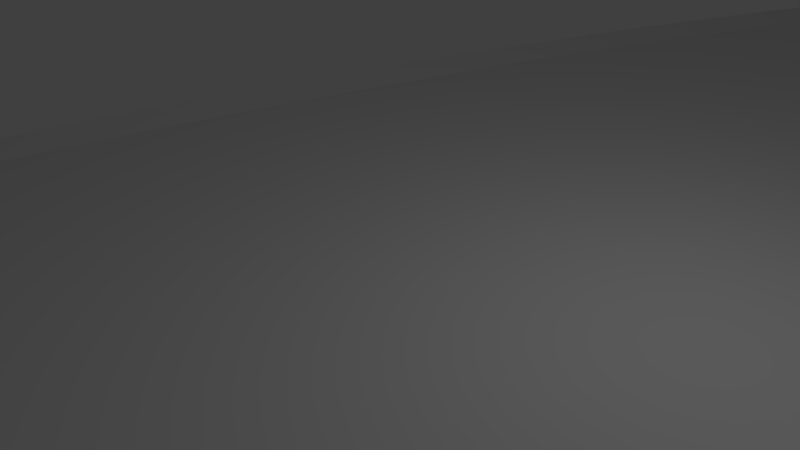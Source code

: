 # Source: 90DTrackStripped.blend  (saved by Blender 2.77.0; exported with 4.5.12 LTS)
import bpy
from mathutils import Matrix  # noqa: F401  (used for matrix-valued properties, if any)

bpy.ops.wm.read_factory_settings(use_empty=True)
scene = bpy.context.scene
scene.name = 'Scene'

# ---- collections
col_collection_1 = bpy.data.collections.new('Collection 1'); scene.collection.children.link(col_collection_1)

# ---- materials (node trees are filled in below, after node groups)
mat_material = bpy.data.materials.new('Material')
mat_material.alpha_threshold = 0.0
mat_material.use_transparent_shadow = False
mat_material.roughness = 0.5
mat_material.line_color = (0.0, 0.0, 0.0, 1.0)

# ---- material node trees

# ---- world
world_world = bpy.data.worlds.new('World'); scene.world = world_world
world_world.color = (0.05088, 0.05088, 0.05088)
world_world.use_sun_shadow = False
world_world.sun_shadow_jitter_overblur = 0.0
world_world.cycles.sampling_method = 'MANUAL'

# ---- cameras
cam_camera = bpy.data.cameras.new('Camera')
cam_camera.clip_end = 100.0
cam_camera.lens = 35.0
cam_camera.sensor_width = 32.0
cam_camera.sensor_height = 18.0
cam_camera.ortho_scale = 7.314
cam_camera.dof.focus_distance = 0.0
cam_camera.dof.aperture_fstop = 128.0

# ---- lights
light_lamp = bpy.data.lights.new('Lamp', 'POINT')
light_lamp.transmission_factor = 0.0
light_lamp.cutoff_distance = 30.0
light_lamp.energy = 100.0
light_lamp.shadow_buffer_clip_start = 1.001
light_lamp.shadow_soft_size = 0.1
light_lamp.shadow_maximum_resolution = 0.006
light_lamp.use_absolute_resolution = True

# ---- meshes
me_cube = bpy.data.meshes.new('Cube')
me_cube.from_pydata([(7.5, -0.01667, 15.0), (7.5, 0.01667, 15.0), (8.14, -0.01667, 15.0), (8.14, 0.07367, 15.0), (-7.5, -0.01667, 15.0), (-7.5, 0.01667, 15.0), (0.0, -0.01667, 15.0), (0.0, 0.01667, 15.0), (-8.14, -0.01667, 15.0), (-8.14, 0.07367, 15.0), (7.575, -0.01667, 11.82), (7.575, 0.01667, 11.82), (8.214, -0.01667, 11.85), (8.214, 0.07367, 11.85), (-7.408, -0.01667, 11.11), (-7.408, 0.01667, 11.11), (0.08326, -0.01667, 11.47), (0.08326, 0.01667, 11.47), (-8.047, -0.01667, 11.08), (-8.047, 0.07367, 11.08), (7.8, -0.01667, 8.648), (7.8, 0.01667, 8.648), (8.436, -0.01667, 8.708), (8.436, 0.07367, 8.708), (-7.134, -0.01667, 7.236), (-7.134, 0.01667, 7.236), (0.3329, -0.01667, 7.942), (0.3329, 0.01667, 7.942), (-7.771, -0.01667, 7.176), (-7.771, 0.07367, 7.176), (8.173, -0.01667, 5.489), (8.173, 0.01667, 5.489), (8.807, -0.01667, 5.579), (8.807, 0.07367, 5.579), (-6.677, -0.01667, 3.376), (-6.677, 0.01667, 3.376), (0.7482, -0.01667, 4.432), (0.7482, 0.01667, 4.432), (-7.31, -0.01667, 3.286), (-7.31, 0.07367, 3.286), (8.696, -0.01667, 2.352), (8.696, 0.01667, 2.352), (9.324, -0.01667, 2.472), (9.324, 0.07367, 2.472), (-6.039, -0.01667, -0.459), (-6.039, 0.01667, -0.459), (1.328, -0.01667, 0.9464), (1.328, 0.01667, 0.9464), (-6.667, -0.01667, -0.5788), (-6.667, 0.07367, -0.5788), (9.365, -0.01667, -0.7576), (9.365, 0.01667, -0.7576), (9.987, -0.01667, -0.6082), (9.987, 0.07367, -0.6082), (-5.221, -0.01667, -4.259), (-5.221, 0.01667, -4.259), (2.072, -0.01667, -2.508), (2.072, 0.01667, -2.508), (-5.843, -0.01667, -4.409), (-5.843, 0.07367, -4.409), (10.18, -0.01667, -3.832), (10.18, 0.01667, -3.832), (10.79, -0.01667, -3.653), (10.79, 0.07367, -3.653), (-4.224, -0.01667, -8.017), (-4.224, 0.01667, -8.017), (2.978, -0.01667, -5.924), (2.978, 0.01667, -5.924), (-4.838, -0.01667, -8.195), (-4.838, 0.07367, -8.195), (11.14, -0.01667, -6.864), (11.14, 0.01667, -6.864), (11.74, -0.01667, -6.657), (11.74, 0.07367, -6.657), (-3.052, -0.01667, -11.72), (-3.052, 0.01667, -11.72), (4.044, -0.01667, -9.294), (4.044, 0.01667, -9.294), (-3.657, -0.01667, -11.93), (-3.657, 0.07367, -11.93), (12.24, -0.01667, -9.848), (12.24, 0.01667, -9.848), (12.83, -0.01667, -9.613), (12.83, 0.07367, -9.613), (-1.707, -0.01667, -15.37), (-1.707, 0.01667, -15.37), (5.267, -0.01667, -12.61), (5.267, 0.01667, -12.61), (-2.301, -0.01667, -15.61), (-2.301, 0.07367, -15.61), (13.48, -0.01667, -12.78), (13.48, 0.01667, -12.78), (14.06, -0.01667, -12.51), (14.06, 0.07367, -12.51), (-0.1908, -0.01667, -18.95), (-0.1908, 0.01667, -18.95), (6.645, -0.01667, -15.86), (6.645, 0.01667, -15.86), (-0.7738, -0.01667, -19.21), (-0.7738, 0.07367, -19.21), (14.86, -0.01667, -15.64), (14.86, 0.01667, -15.64), (15.43, -0.01667, -15.35), (15.43, 0.07367, -15.35), (1.492, -0.01667, -22.45), (1.492, 0.01667, -22.45), (8.175, -0.01667, -19.05), (8.175, 0.01667, -19.05), (0.922, -0.01667, -22.74), (0.922, 0.07367, -22.74), (16.37, -0.01667, -18.44), (16.37, 0.01667, -18.44), (16.92, -0.01667, -18.13), (16.92, 0.07367, -18.13), (3.338, -0.01667, -25.88), (3.338, 0.01667, -25.88), (9.853, -0.01667, -22.16), (9.853, 0.01667, -22.16), (2.782, -0.01667, -26.19), (2.782, 0.07367, -26.19), (18.01, -0.01667, -21.17), (18.01, 0.01667, -21.17), (18.55, -0.01667, -20.83), (18.55, 0.07367, -20.83), (5.343, -0.01667, -29.21), (5.343, 0.01667, -29.21), (11.68, -0.01667, -25.19), (11.68, 0.01667, -25.19), (4.803, -0.01667, -29.55), (4.803, 0.07367, -29.55), (19.77, -0.01667, -23.81), (19.77, 0.01667, -23.81), (20.3, -0.01667, -23.45), (20.3, 0.07367, -23.45), (7.503, -0.01667, -32.44), (7.503, 0.01667, -32.44), (13.64, -0.01667, -28.13), (13.64, 0.01667, -28.13), (6.979, -0.01667, -32.81), (6.979, 0.07367, -32.81), (21.66, -0.01667, -26.37), (21.66, 0.01667, -26.37), (22.17, -0.01667, -25.98), (22.17, 0.07367, -25.98), (9.812, -0.01667, -35.56), (9.812, 0.01667, -35.56), (15.74, -0.01667, -30.97), (15.74, 0.01667, -30.97), (9.307, -0.01667, -35.96), (9.307, 0.07367, -35.96), (23.67, -0.01667, -28.84), (23.67, 0.01667, -28.84), (24.16, -0.01667, -28.42), (24.16, 0.07367, -28.42), (12.27, -0.01667, -38.58), (12.27, 0.01667, -38.58), (17.97, -0.01667, -33.71), (17.97, 0.01667, -33.71), (11.78, -0.01667, -38.99), (11.78, 0.07367, -38.99), (25.79, -0.01667, -31.21), (25.79, 0.01667, -31.21), (26.26, -0.01667, -30.77), (26.26, 0.07367, -30.77), (14.86, -0.01667, -41.48), (14.86, 0.01667, -41.48), (20.33, -0.01667, -36.34), (20.33, 0.01667, -36.34), (14.39, -0.01667, -41.91), (14.39, 0.07367, -41.91), (28.03, -0.01667, -33.47), (28.03, 0.01667, -33.47), (28.47, -0.01667, -33.01), (28.47, 0.07367, -33.01), (17.59, -0.01667, -44.25), (17.59, 0.01667, -44.25), (22.81, -0.01667, -38.86), (22.81, 0.01667, -38.86), (17.14, -0.01667, -44.7), (17.14, 0.07367, -44.7), (30.36, -0.01667, -35.63), (30.36, 0.01667, -35.63), (30.78, -0.01667, -35.15), (30.78, 0.07367, -35.15), (20.44, -0.01667, -46.88), (20.44, 0.01667, -46.88), (25.4, -0.01667, -41.26), (25.4, 0.01667, -41.26), (20.02, -0.01667, -47.36), (20.02, 0.07367, -47.36), (32.8, -0.01667, -37.68), (32.8, 0.01667, -37.68), (33.2, -0.01667, -37.18), (33.2, 0.07367, -37.18), (23.42, -0.01667, -49.39), (23.42, 0.01667, -49.39), (28.11, -0.01667, -43.53), (28.11, 0.01667, -43.53), (23.02, -0.01667, -49.88), (23.02, 0.07367, -49.88), (35.32, -0.01667, -39.61), (35.32, 0.01667, -39.61), (35.7, -0.01667, -39.09), (35.7, 0.07367, -39.09), (26.51, -0.01667, -51.74), (26.51, 0.01667, -51.74), (30.92, -0.01667, -45.68), (30.92, 0.01667, -45.68), (26.13, -0.01667, -52.26), (26.13, 0.07367, -52.26), (37.94, -0.01667, -41.42), (37.94, 0.01667, -41.42), (38.29, -0.01667, -40.88), (38.29, 0.07367, -40.88), (29.71, -0.01667, -53.95), (29.71, 0.01667, -53.95), (33.82, -0.01667, -47.69), (33.82, 0.01667, -47.69), (29.35, -0.01667, -54.49), (29.35, 0.07367, -54.49), (40.64, -0.01667, -43.1), (40.64, 0.01667, -43.1), (40.97, -0.01667, -42.55), (40.97, 0.07367, -42.55), (33.0, -0.01667, -56.01), (33.0, 0.01667, -56.01), (36.82, -0.01667, -49.56), (36.82, 0.01667, -49.56), (32.68, -0.01667, -56.56), (32.68, 0.07367, -56.56), (43.41, -0.01667, -44.65), (43.41, 0.01667, -44.65), (43.71, -0.01667, -44.09), (43.71, 0.07367, -44.09), (36.4, -0.01667, -57.91), (36.4, 0.01667, -57.91), (39.91, -0.01667, -51.28), (39.91, 0.01667, -51.28), (36.1, -0.01667, -58.48), (36.1, 0.07367, -58.48), (46.26, -0.01667, -46.08), (46.26, 0.01667, -46.08), (46.53, -0.01667, -45.5), (46.53, 0.07367, -45.5), (39.87, -0.01667, -59.65), (39.87, 0.01667, -59.65), (43.07, -0.01667, -52.86), (43.07, 0.01667, -52.86), (39.6, -0.01667, -60.23), (39.6, 0.07367, -60.23), (49.17, -0.01667, -47.36), (49.17, 0.01667, -47.36), (49.41, -0.01667, -46.77), (49.41, 0.07367, -46.77), (43.43, -0.01667, -61.22), (43.43, 0.01667, -61.22), (46.3, -0.01667, -54.29), (46.3, 0.01667, -54.29), (43.18, -0.01667, -61.81), (43.18, 0.07367, -61.81), (52.14, -0.01667, -48.51), (52.14, 0.01667, -48.51), (52.35, -0.01667, -47.91), (52.35, 0.07367, -47.91), (47.05, -0.01667, -62.62), (47.05, 0.01667, -62.62), (49.59, -0.01667, -55.57), (49.59, 0.01667, -55.57), (46.84, -0.01667, -63.22), (46.84, 0.07367, -63.22), (55.15, -0.01667, -49.52), (55.15, 0.01667, -49.52), (55.34, -0.01667, -48.9), (55.34, 0.07367, -48.9), (50.74, -0.01667, -63.85), (50.74, 0.01667, -63.85), (52.95, -0.01667, -56.68), (52.95, 0.01667, -56.68), (50.55, -0.01667, -64.46), (50.55, 0.07367, -64.46), (58.21, -0.01667, -50.38), (58.21, 0.01667, -50.38), (58.37, -0.01667, -49.76), (58.37, 0.07367, -49.76), (54.48, -0.01667, -64.91), (54.48, 0.01667, -64.91), (56.35, -0.01667, -57.64), (56.35, 0.01667, -57.64), (54.32, -0.01667, -65.53), (54.32, 0.07367, -65.53), (61.31, -0.01667, -51.1), (61.31, 0.01667, -51.1), (61.44, -0.01667, -50.47), (61.44, 0.07367, -50.47), (58.27, -0.01667, -65.79), (58.27, 0.01667, -65.79), (59.79, -0.01667, -58.44), (59.79, 0.01667, -58.44), (58.14, -0.01667, -66.41), (58.14, 0.07367, -66.41), (64.44, -0.01667, -51.67), (64.44, 0.01667, -51.67), (64.54, -0.01667, -51.04), (64.54, 0.07367, -51.04), (62.09, -0.01667, -66.48), (62.09, 0.01667, -66.48), (63.27, -0.01667, -59.08), (63.27, 0.01667, -59.08), (61.99, -0.01667, -67.12), (61.99, 0.07367, -67.12), (67.59, -0.01667, -52.09), (67.59, 0.01667, -52.09), (67.66, -0.01667, -51.46), (67.66, 0.07367, -51.46), (65.95, -0.01667, -67.0), (65.95, 0.01667, -67.0), (66.77, -0.01667, -59.55), (66.77, 0.01667, -59.55), (65.88, -0.01667, -67.64), (65.88, 0.07367, -67.64), (70.76, -0.01667, -52.37), (70.76, 0.01667, -52.37), (70.8, -0.01667, -51.73), (70.8, 0.07367, -51.73), (69.82, -0.01667, -67.34), (69.82, 0.01667, -67.34), (70.29, -0.01667, -59.85), (70.29, 0.01667, -59.85), (69.78, -0.01667, -67.98), (69.78, 0.07367, -67.98), (73.94, -0.01667, -52.49), (73.94, 0.01667, -52.49), (73.95, -0.01667, -51.85), (73.95, 0.07367, -51.85), (73.7, -0.01667, -67.49), (73.7, 0.01667, -67.49), (73.82, -0.01667, -59.99), (73.82, 0.01667, -59.99), (73.69, -0.01667, -68.13), (73.69, 0.07367, -68.13), (77.12, -0.01667, -52.47), (77.12, 0.01667, -52.47), (77.1, -0.01667, -51.83), (77.1, 0.07367, -51.83), (77.59, -0.01667, -67.46), (77.59, 0.01667, -67.46), (77.36, -0.01667, -59.96), (77.36, 0.01667, -59.96), (77.61, -0.01667, -68.1), (77.61, 0.07367, -68.1), (80.3, -0.01667, -52.29), (80.3, 0.01667, -52.29), (80.25, -0.01667, -51.65), (80.25, 0.07367, -51.65), (81.47, -0.01667, -67.25), (81.47, 0.01667, -67.25), (80.88, -0.01667, -59.77), (80.88, 0.01667, -59.77), (81.52, -0.01667, -67.88), (81.52, 0.07367, -67.88)], [], [(1, 0, 2, 3), (0, 1, 7, 6), (5, 9, 8, 4), (4, 6, 7, 5), (2, 0, 10, 12), (9, 5, 15, 19), (7, 1, 11, 17), (5, 7, 17, 15), (1, 3, 13, 11), (8, 9, 19, 18), (3, 2, 12, 13), (4, 8, 18, 14), (0, 6, 16, 10), (6, 4, 14, 16), (19, 15, 25, 29), (15, 17, 27, 25), (12, 10, 20, 22), (10, 16, 26, 20), (18, 19, 29, 28), (11, 13, 23, 21), (17, 11, 21, 27), (14, 18, 28, 24), (16, 14, 24, 26), (13, 12, 22, 23), (25, 27, 37, 35), (22, 20, 30, 32), (20, 26, 36, 30), (28, 29, 39, 38), (21, 23, 33, 31), (27, 21, 31, 37), (24, 28, 38, 34), (26, 24, 34, 36), (23, 22, 32, 33), (29, 25, 35, 39), (32, 30, 40, 42), (30, 36, 46, 40), (38, 39, 49, 48), (31, 33, 43, 41), (37, 31, 41, 47), (34, 38, 48, 44), (36, 34, 44, 46), (33, 32, 42, 43), (39, 35, 45, 49), (35, 37, 47, 45), (40, 46, 56, 50), (48, 49, 59, 58), (41, 43, 53, 51), (47, 41, 51, 57), (44, 48, 58, 54), (46, 44, 54, 56), (43, 42, 52, 53), (49, 45, 55, 59), (45, 47, 57, 55), (42, 40, 50, 52), (51, 53, 63, 61), (57, 51, 61, 67), (54, 58, 68, 64), (56, 54, 64, 66), (53, 52, 62, 63), (59, 55, 65, 69), (55, 57, 67, 65), (52, 50, 60, 62), (50, 56, 66, 60), (58, 59, 69, 68), (67, 61, 71, 77), (64, 68, 78, 74), (66, 64, 74, 76), (63, 62, 72, 73), (69, 65, 75, 79), (65, 67, 77, 75), (62, 60, 70, 72), (60, 66, 76, 70), (68, 69, 79, 78), (61, 63, 73, 71), (74, 78, 88, 84), (76, 74, 84, 86), (73, 72, 82, 83), (79, 75, 85, 89), (75, 77, 87, 85), (72, 70, 80, 82), (70, 76, 86, 80), (78, 79, 89, 88), (71, 73, 83, 81), (77, 71, 81, 87), (86, 84, 94, 96), (83, 82, 92, 93), (89, 85, 95, 99), (85, 87, 97, 95), (82, 80, 90, 92), (80, 86, 96, 90), (88, 89, 99, 98), (81, 83, 93, 91), (87, 81, 91, 97), (84, 88, 98, 94), (93, 92, 102, 103), (99, 95, 105, 109), (95, 97, 107, 105), (92, 90, 100, 102), (90, 96, 106, 100), (98, 99, 109, 108), (91, 93, 103, 101), (97, 91, 101, 107), (94, 98, 108, 104), (96, 94, 104, 106), (105, 107, 117, 115), (102, 100, 110, 112), (100, 106, 116, 110), (108, 109, 119, 118), (101, 103, 113, 111), (107, 101, 111, 117), (104, 108, 118, 114), (106, 104, 114, 116), (103, 102, 112, 113), (109, 105, 115, 119), (112, 110, 120, 122), (110, 116, 126, 120), (118, 119, 129, 128), (111, 113, 123, 121), (117, 111, 121, 127), (114, 118, 128, 124), (116, 114, 124, 126), (113, 112, 122, 123), (119, 115, 125, 129), (115, 117, 127, 125), (120, 126, 136, 130), (128, 129, 139, 138), (121, 123, 133, 131), (127, 121, 131, 137), (124, 128, 138, 134), (126, 124, 134, 136), (123, 122, 132, 133), (129, 125, 135, 139), (125, 127, 137, 135), (122, 120, 130, 132), (138, 139, 149, 148), (131, 133, 143, 141), (137, 131, 141, 147), (134, 138, 148, 144), (136, 134, 144, 146), (133, 132, 142, 143), (139, 135, 145, 149), (135, 137, 147, 145), (132, 130, 140, 142), (130, 136, 146, 140), (141, 143, 153, 151), (147, 141, 151, 157), (144, 148, 158, 154), (146, 144, 154, 156), (143, 142, 152, 153), (149, 145, 155, 159), (145, 147, 157, 155), (142, 140, 150, 152), (140, 146, 156, 150), (148, 149, 159, 158), (157, 151, 161, 167), (154, 158, 168, 164), (156, 154, 164, 166), (153, 152, 162, 163), (159, 155, 165, 169), (155, 157, 167, 165), (152, 150, 160, 162), (150, 156, 166, 160), (158, 159, 169, 168), (151, 153, 163, 161), (166, 164, 174, 176), (163, 162, 172, 173), (169, 165, 175, 179), (165, 167, 177, 175), (162, 160, 170, 172), (160, 166, 176, 170), (168, 169, 179, 178), (161, 163, 173, 171), (167, 161, 171, 177), (164, 168, 178, 174), (173, 172, 182, 183), (179, 175, 185, 189), (175, 177, 187, 185), (172, 170, 180, 182), (170, 176, 186, 180), (178, 179, 189, 188), (171, 173, 183, 181), (177, 171, 181, 187), (174, 178, 188, 184), (176, 174, 184, 186), (189, 185, 195, 199), (185, 187, 197, 195), (182, 180, 190, 192), (180, 186, 196, 190), (188, 189, 199, 198), (181, 183, 193, 191), (187, 181, 191, 197), (184, 188, 198, 194), (186, 184, 194, 196), (183, 182, 192, 193), (195, 197, 207, 205), (192, 190, 200, 202), (190, 196, 206, 200), (198, 199, 209, 208), (191, 193, 203, 201), (197, 191, 201, 207), (194, 198, 208, 204), (196, 194, 204, 206), (193, 192, 202, 203), (199, 195, 205, 209), (202, 200, 210, 212), (200, 206, 216, 210), (208, 209, 219, 218), (201, 203, 213, 211), (207, 201, 211, 217), (204, 208, 218, 214), (206, 204, 214, 216), (203, 202, 212, 213), (209, 205, 215, 219), (205, 207, 217, 215), (210, 216, 226, 220), (218, 219, 229, 228), (211, 213, 223, 221), (217, 211, 221, 227), (214, 218, 228, 224), (216, 214, 224, 226), (213, 212, 222, 223), (219, 215, 225, 229), (215, 217, 227, 225), (212, 210, 220, 222), (221, 223, 233, 231), (227, 221, 231, 237), (224, 228, 238, 234), (226, 224, 234, 236), (223, 222, 232, 233), (229, 225, 235, 239), (225, 227, 237, 235), (222, 220, 230, 232), (220, 226, 236, 230), (228, 229, 239, 238), (237, 231, 241, 247), (234, 238, 248, 244), (236, 234, 244, 246), (233, 232, 242, 243), (239, 235, 245, 249), (235, 237, 247, 245), (232, 230, 240, 242), (230, 236, 246, 240), (238, 239, 249, 248), (231, 233, 243, 241), (244, 248, 258, 254), (246, 244, 254, 256), (243, 242, 252, 253), (249, 245, 255, 259), (245, 247, 257, 255), (242, 240, 250, 252), (240, 246, 256, 250), (248, 249, 259, 258), (241, 243, 253, 251), (247, 241, 251, 257), (256, 254, 264, 266), (253, 252, 262, 263), (259, 255, 265, 269), (255, 257, 267, 265), (252, 250, 260, 262), (250, 256, 266, 260), (258, 259, 269, 268), (251, 253, 263, 261), (257, 251, 261, 267), (254, 258, 268, 264), (263, 262, 272, 273), (269, 265, 275, 279), (265, 267, 277, 275), (262, 260, 270, 272), (260, 266, 276, 270), (268, 269, 279, 278), (261, 263, 273, 271), (267, 261, 271, 277), (264, 268, 278, 274), (266, 264, 274, 276), (275, 277, 287, 285), (272, 270, 280, 282), (270, 276, 286, 280), (278, 279, 289, 288), (271, 273, 283, 281), (277, 271, 281, 287), (274, 278, 288, 284), (276, 274, 284, 286), (273, 272, 282, 283), (279, 275, 285, 289), (282, 280, 290, 292), (280, 286, 296, 290), (288, 289, 299, 298), (281, 283, 293, 291), (287, 281, 291, 297), (284, 288, 298, 294), (286, 284, 294, 296), (283, 282, 292, 293), (289, 285, 295, 299), (285, 287, 297, 295), (290, 296, 306, 300), (298, 299, 309, 308), (291, 293, 303, 301), (297, 291, 301, 307), (294, 298, 308, 304), (296, 294, 304, 306), (293, 292, 302, 303), (299, 295, 305, 309), (295, 297, 307, 305), (292, 290, 300, 302), (308, 309, 319, 318), (301, 303, 313, 311), (307, 301, 311, 317), (304, 308, 318, 314), (306, 304, 314, 316), (303, 302, 312, 313), (309, 305, 315, 319), (305, 307, 317, 315), (302, 300, 310, 312), (300, 306, 316, 310), (311, 313, 323, 321), (317, 311, 321, 327), (314, 318, 328, 324), (316, 314, 324, 326), (313, 312, 322, 323), (319, 315, 325, 329), (315, 317, 327, 325), (312, 310, 320, 322), (310, 316, 326, 320), (318, 319, 329, 328), (327, 321, 331, 337), (324, 328, 338, 334), (326, 324, 334, 336), (323, 322, 332, 333), (329, 325, 335, 339), (325, 327, 337, 335), (322, 320, 330, 332), (320, 326, 336, 330), (328, 329, 339, 338), (321, 323, 333, 331), (336, 334, 344, 346), (333, 332, 342, 343), (339, 335, 345, 349), (335, 337, 347, 345), (332, 330, 340, 342), (330, 336, 346, 340), (338, 339, 349, 348), (331, 333, 343, 341), (337, 331, 341, 347), (334, 338, 348, 344), (343, 342, 352, 353), (349, 345, 355, 359), (345, 347, 357, 355), (342, 340, 350, 352), (340, 346, 356, 350), (348, 349, 359, 358), (341, 343, 353, 351), (347, 341, 351, 357), (344, 348, 358, 354), (346, 344, 354, 356), (356, 354, 355, 357), (356, 357, 351, 350), (359, 355, 354, 358), (353, 352, 350, 351)])
me_cube.materials.append(mat_material)
me_cube.use_remesh_preserve_volume = False
me_cube.use_remesh_preserve_attributes = False
me_cube.use_mirror_vertex_groups = False
me_cube.update()

# ---- objects
ob_cube = bpy.data.objects.new('Cube', me_cube)
ob_lamp = bpy.data.objects.new('Lamp', light_lamp)
ob_camera = bpy.data.objects.new('Camera', cam_camera)

# ---- transforms, parenting, visibility, modifiers, constraints
ob_cube.location = (0.0, 0.0, 0.0)
ob_cube.rotation_euler = (1.571, 0.0, 0.0)
ob_cube.scale = (1.0, 3.0, 1.0)
ob_cube.lock_rotations_4d = False
ob_cube.empty_display_type = 'ARROWS'
ob_cube.lineart.crease_threshold = 0.0
ob_lamp.location = (4.076, 1.005, 5.904)
ob_lamp.rotation_euler = (0.6503, 0.05522, 1.866)
ob_lamp.lock_rotations_4d = False
ob_lamp.empty_display_type = 'ARROWS'
ob_lamp.color = (0.0, 0.0, 0.0, 0.0)
ob_lamp.lineart.crease_threshold = 0.0
ob_camera.location = (7.481, -6.508, 5.344)
ob_camera.rotation_euler = (1.109, 0.01082, 0.8149)
ob_camera.lock_rotations_4d = False
ob_camera.empty_display_type = 'ARROWS'
ob_camera.color = (0.0, 0.0, 0.0, 0.0)
ob_camera.display_type = 'WIRE'
ob_camera.lineart.crease_threshold = 0.0

# ---- collection membership
col_collection_1.objects.link(ob_cube)
col_collection_1.objects.link(ob_lamp)
col_collection_1.objects.link(ob_camera)

# ---- scene / render settings (as saved in the file)
scene.camera = ob_camera
scene.frame_start = 1; scene.frame_end = 250; scene.frame_set(1)
scene.render.engine = 'BLENDER_EEVEE_NEXT'
scene.render.resolution_percentage = 50
scene.render.dither_intensity = 0.0
scene.cycles.use_denoising = False
scene.cycles.samples = 128
scene.cycles.sampling_pattern = 'TABULATED_SOBOL'
scene.cycles.light_sampling_threshold = 0.0
scene.cycles.use_adaptive_sampling = False
scene.cycles.use_light_tree = False
scene.cycles.blur_glossy = 0.0
scene.cycles.sample_clamp_indirect = 0.0
scene.view_settings.view_transform = 'Standard'
bpy.context.view_layer.update()
